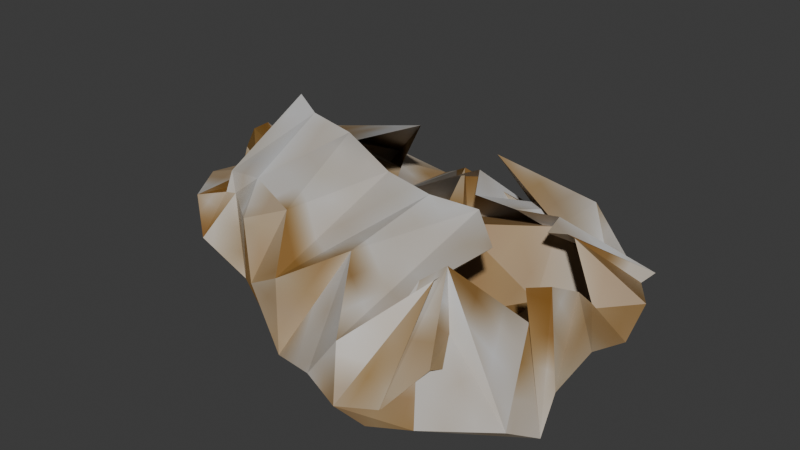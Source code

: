 # Source: tissue.blend  (saved by Blender 5.1.30; exported with 4.5.12 LTS)
import bpy
from mathutils import Matrix  # noqa: F401  (used for matrix-valued properties, if any)

bpy.ops.wm.read_factory_settings(use_empty=True)
scene = bpy.context.scene
scene.name = 'Scene'

# ---- collections
col_collection = bpy.data.collections.new('Collection'); scene.collection.children.link(col_collection)

# ---- images (referenced by path relative to the original .blend; pixels are not part of the script)
import os
ASSET_DIR = os.environ.get("B2B_ASSET_DIR", "")  # directory of the original .blend (textures are referenced by path, not embedded)
HERE = os.path.dirname(os.path.abspath(__file__))  # packed textures are extracted next to this script under _unpacked/

def load_image(name, relpath, width, height, colorspace="sRGB"):
    """Load a texture the original file referenced (path relative to the .blend, or extracted next to this script)."""
    p = next((c for c in (os.path.join(HERE, relpath), os.path.join(ASSET_DIR, relpath)) if relpath and os.path.exists(c)), "")
    if p:
        img = bpy.data.images.load(p, check_existing=True)
        img.name = name
    else:  # same state as the original file: an image datablock whose file is absent (Cycles renders it pink)
        img = bpy.data.images.new(name, width, height)
        img.source = "FILE"
        img.filepath = "//" + (relpath or name)
    img.colorspace_settings.name = colorspace
    return img
img_paper = load_image('paper', '_unpacked/paper.a390c980.png', 32, 32, 'sRGB')

# ---- materials (node trees are filled in below, after node groups)
mat_material = bpy.data.materials.new('Material')
mat_material.alpha_threshold = 0.0
mat_material.use_backface_culling_lightprobe_volume = False
mat_material.roughness = 0.5
mat_material.line_color = (0.0, 0.0, 0.0, 1.0)

# ---- material node trees
mat_material.use_nodes = True; mat_material.node_tree.nodes.clear()
_N = mat_material.node_tree.nodes; _L = mat_material.node_tree.links
n0 = _N.new('ShaderNodeOutputMaterial'); n0.name = 'Material Output'; n0.location = (200, 100)
n1 = _N.new('ShaderNodeBsdfPrincipled'); n1.name = 'Principled BSDF'; n1.location = (-200, 100)
n2 = _N.new('ShaderNodeTexImage'); n2.name = 'Image Texture'; n2.location = (-490, 80)
n2.image = img_paper
_L.new(n1.outputs[0], n0.inputs[0])
_L.new(n2.outputs[0], n1.inputs[0])
n0.is_active_output = True

# ---- world
world_world = bpy.data.worlds.new('World'); scene.world = world_world
world_world.use_nodes = True; world_world.node_tree.nodes.clear()
_N = world_world.node_tree.nodes; _L = world_world.node_tree.links
n0 = _N.new('ShaderNodeOutputWorld'); n0.name = 'World Output'; n0.location = (200, 100)
n1 = _N.new('ShaderNodeBackground'); n1.name = 'Background'; n1.location = (-200, 100)
n1.inputs[0].default_value = (0.05088, 0.05088, 0.05088, 1.0)
_L.new(n1.outputs[0], n0.inputs[0])
n0.is_active_output = True
world_world.color = (0.05088, 0.05088, 0.05088)
world_world.sun_shadow_jitter_overblur = 0.0

# ---- meshes
me_grid = bpy.data.meshes.new('Grid')
me_grid.from_pydata([(-0.06356, 0.025, 0.04873), (-0.04922, 0.01688, 0.04762), (-0.0307, 0.01403, 0.0462), (-0.01147, 0.01128, 0.03852), (0.008834, 0.006906, 0.03814), (0.02432, 0.01194, 0.03591), (0.04061, -0.003587, 0.03466), (0.03838, -0.02817, 0.03382), (0.04418, -0.05857, 0.009611), (0.05087, -0.04546, 0.01854), (0.05348, -0.02764, 0.01178), (-0.06585, 0.0098, 0.0255), (-0.05671, -0.01556, 0.03508), (-0.04079, -0.01885, 0.03817), (-0.01979, -0.02685, 0.03652), (-0.007872, -0.04425, 0.02452), (0.007592, -0.02802, 0.03236), (0.02461, -0.0534, 0.02092), (0.03165, -0.06268, 0.007767), (0.0326, -0.02735, 0.03131), (0.03868, -0.02255, 0.03611), (0.04277, -0.01621, 0.02548), (-0.05567, -0.01392, 0.02694), (-0.0533, -0.02156, 0.03049), (-0.04979, -0.02071, 0.03078), (-0.03125, -0.03435, 0.03289), (-0.01791, -0.04487, 0.01943), (-0.003786, -0.04848, 0.001719), (0.01599, -0.05638, 0.008069), (0.041, -0.0605, 0.004393), (0.05597, -0.05837, 0.008957), (0.07235, -0.04031, 0.005541), (0.05736, -0.008274, 0.0181), (-0.072, -0.01088, 0.02872), (-0.05761, -0.03016, 0.03135), (-0.04941, -0.03607, 0.0207), (-0.03086, -0.03556, 0.01228), (-0.01967, -0.04006, 0.007738), (0.01143, -0.04363, 0.0003997), (0.02685, -0.03377, 0.0001912), (0.03529, -0.04497, -0.0001277), (0.06, -0.04, 0.0), (0.07675, -0.03003, -0.000165), (0.05206, -0.00281, 0.02514), (-0.0738, 0.004889, 0.02575), (-0.0621, -0.000261, 0.02916), (-0.05848, -0.01406, 0.008338), (-0.03828, -0.01762, 0.006152), (-0.01154, -0.02639, 0.0003171), (0.0, -0.02, 0.0), (0.008739, -0.02016, 0.008399), (0.04529, -0.02292, 0.002813), (0.06, -0.02, 0.0), (0.07338, -0.01817, 0.006787), (0.05646, 0.004478, 0.02384), (-0.08024, 0.01274, 0.028), (-0.06457, 0.006973, 0.02305), (-0.05844, 0.002315, 0.005542), (-0.03779, 0.0009846, 0.008517), (-0.02, 0.0, 0.0), (0.008308, -0.00357, 0.003392), (0.02, 0.0, 0.0), (0.03318, 0.002179, 0.007791), (0.05278, -0.005092, -0.0002102), (0.07602, -0.004511, 0.01422), (0.05932, 0.01509, 0.0184), (-0.08278, 0.01909, 0.03245), (-0.07895, 0.01544, 0.005531), (-0.05893, 0.02199, 0.003667), (-0.03876, 0.02181, 0.004413), (-0.02066, 0.01948, 0.002004), (0.0001417, 0.01592, -0.0004845), (0.009539, 0.02191, 0.02231), (0.03699, 0.02739, 0.001026), (0.03556, 0.01201, -0.001215), (0.07648, 0.01457, 0.008063), (0.06254, 0.01781, 0.01445), (-0.08526, 0.02838, 0.03139), (-0.07778, 0.0383, 0.009338), (-0.06, 0.04, 0.0), (-0.03429, 0.03269, -0.001018), (-0.01442, 0.03235, -0.003624), (-0.0004867, 0.03694, 0.001454), (-0.003296, 0.04403, 0.0129), (0.03345, 0.04392, 0.02032), (0.06, 0.04, 0.0), (0.07399, 0.03044, 0.01283), (0.06187, 0.02017, 0.01125), (-0.03888, 0.03904, 0.005943), (-0.0687, 0.03153, 0.03025), (-0.05973, 0.05591, 0.002298), (-0.03805, 0.05929, 0.007978), (-0.02, 0.06, 0.0), (-0.00343, 0.04206, 0.03159), (0.02044, 0.06342, 0.009599), (0.004334, 0.04987, 0.03602), (0.03563, 0.06413, 0.02234), (0.06502, 0.0441, 0.01078), (0.04941, 0.02748, 0.02809), (-0.05045, 0.06514, 0.009753), (-0.07796, 0.05167, 0.02477), (-0.06152, 0.07711, 0.01032), (-0.04018, 0.07945, 0.006146), (-0.006423, 0.04134, 0.03), (-0.009752, 0.07048, 0.004464), (0.008322, 0.07045, 0.008619), (0.02829, 0.07038, 0.01534), (0.03805, 0.05749, 0.006779), (0.06732, 0.04868, 0.01314), (0.04759, 0.02633, 0.02931), (-0.06579, 0.02436, 0.03725), (-0.03474, 0.01619, 0.04067), (-0.02318, 0.04241, 0.04182), (-0.05056, 0.06587, 0.01233), (-0.03358, 0.03891, 0.01346), (-0.001929, 0.04014, 0.03065), (0.003615, 0.04075, 0.03328), (0.009139, 0.03101, 0.0292), (0.0228, 0.03471, 0.02674), (0.03671, 0.03903, 0.02687), (0.04006, 0.02671, 0.02715)], [], [(0, 1, 12, 11), (1, 2, 13, 12), (2, 3, 14, 13), (3, 4, 15, 14), (4, 5, 16, 15), (5, 6, 17, 16), (6, 7, 18, 17), (7, 8, 19, 18), (8, 9, 20, 19), (9, 10, 21, 20), (11, 12, 23, 22), (12, 13, 24, 23), (13, 14, 25, 24), (14, 15, 26, 25), (15, 16, 27, 26), (16, 17, 28, 27), (17, 18, 29, 28), (18, 19, 30, 29), (19, 20, 31, 30), (20, 21, 32, 31), (22, 23, 34, 33), (23, 24, 35, 34), (24, 25, 36, 35), (25, 26, 37, 36), (26, 27, 38, 37), (27, 28, 39, 38), (28, 29, 40, 39), (29, 30, 41, 40), (30, 31, 42, 41), (31, 32, 43, 42), (33, 34, 45, 44), (34, 35, 46, 45), (35, 36, 47, 46), (36, 37, 48, 47), (37, 38, 49, 48), (38, 39, 50, 49), (39, 40, 51, 50), (40, 41, 52, 51), (41, 42, 53, 52), (42, 43, 54, 53), (44, 45, 56, 55), (45, 46, 57, 56), (46, 47, 58, 57), (47, 48, 59, 58), (48, 49, 60, 59), (49, 50, 61, 60), (50, 51, 62, 61), (51, 52, 63, 62), (52, 53, 64, 63), (53, 54, 65, 64), (55, 56, 67, 66), (56, 57, 68, 67), (57, 58, 69, 68), (58, 59, 70, 69), (59, 60, 71, 70), (60, 61, 72, 71), (61, 62, 73, 72), (62, 63, 74, 73), (63, 64, 75, 74), (64, 65, 76, 75), (66, 67, 78, 77), (67, 68, 79, 78), (68, 69, 80, 79), (69, 70, 81, 80), (70, 71, 82, 81), (71, 72, 83, 82), (72, 73, 84, 83), (73, 74, 85, 84), (74, 75, 86, 85), (75, 76, 87, 86), (77, 78, 89, 88), (78, 79, 90, 89), (79, 80, 91, 90), (80, 81, 92, 91), (81, 82, 93, 92), (82, 83, 94, 93), (83, 84, 95, 94), (84, 85, 96, 95), (85, 86, 97, 96), (86, 87, 98, 97), (88, 89, 100, 99), (89, 90, 101, 100), (90, 91, 102, 101), (91, 92, 103, 102), (92, 93, 104, 103), (93, 94, 105, 104), (94, 95, 106, 105), (95, 96, 107, 106), (96, 97, 108, 107), (97, 98, 109, 108), (99, 100, 111, 110), (100, 101, 112, 111), (101, 102, 113, 112), (102, 103, 114, 113), (103, 104, 115, 114), (104, 105, 116, 115), (105, 106, 117, 116), (106, 107, 118, 117), (107, 108, 119, 118), (108, 109, 120, 119)])
_uv = me_grid.uv_layers.new(name='UVMap')
_uv.uv.foreach_set('vector', [0.7039, 3.843e-08, 0.744, 0.04884, 0.6771, 0.1555, 0.6435, 0.08427, 0.744, 0.04884, 0.8003, 0.08951, 0.7332, 0.1848, 0.6771, 0.1555, 0.5527, 0.7235, 0.5278, 0.656, 0.6675, 0.6396, 0.6705, 0.7235, 0.5278, 0.656, 0.5146, 0.5783, 0.6981, 0.5826, 0.6675, 0.6396, 0.5146, 0.5783, 0.4739, 0.5307, 0.6297, 0.5429, 0.6981, 0.5826, 0.4739, 0.5307, 0.5035, 0.454, 0.6813, 0.4574, 0.6297, 0.5429, 0.2161, 0.6255, 0.2023, 0.698, 0.1294, 0.8476, 0.1286, 0.7842, 0.02175, 0.9734, 0.04765, 0.8747, 1.648e-08, 0.9782, 6.964e-09, 0.8607, 1.0, 0.1895, 0.9696, 0.1397, 0.9752, 0.02023, 1.0, 0.03746, 0.9712, 0.7513, 0.9063, 0.7208, 0.9229, 0.643, 0.9712, 0.6315, 0.05183, 0.9876, 0.05183, 0.8799, 0.07708, 0.8607, 0.07995, 0.8936, 0.6771, 0.1555, 0.7332, 0.1848, 0.6886, 0.1897, 0.676, 0.1871, 0.7332, 0.1848, 0.7941, 0.245, 0.7454, 0.2554, 0.6886, 0.1897, 0.7941, 0.245, 0.8003, 0.3375, 0.7574, 0.3327, 0.7454, 0.2554, 0.9172, 0.1163, 0.9696, 0.04227, 0.9696, 0.1895, 0.8998, 0.1425, 0.09376, 0.6646, 0.1286, 0.7842, 0.07716, 0.8099, 3.186e-08, 0.7765, 0.1286, 0.7842, 0.1294, 0.8476, 0.1565, 0.8591, 0.07716, 0.8099, 0.1294, 0.8476, 0.1784, 0.6941, 0.2161, 0.8607, 0.1565, 0.8591, 0.665, 0.731, 0.6981, 0.7235, 0.6981, 0.8831, 0.612, 0.8463, 0.7385, 0.4208, 0.7096, 0.446, 0.6435, 0.454, 0.6435, 0.3394, 0.07995, 0.9079, 0.09158, 0.8766, 0.1243, 0.8607, 0.1243, 0.9519, 0.4638, 0.7755, 0.4738, 0.7688, 0.4738, 0.8325, 0.437, 0.7975, 0.6886, 0.1897, 0.7454, 0.2554, 0.7067, 0.298, 0.6618, 0.2542, 0.1681, 0.8607, 0.1681, 0.9423, 0.1266, 0.9606, 0.1243, 0.9192, 0.4586, 0.2759, 0.4518, 0.3321, 0.424, 0.3867, 0.4339, 0.2668, 0.4518, 0.3321, 0.4739, 0.4114, 0.3781, 0.4391, 0.424, 0.3867, 0.4739, 0.4114, 0.4722, 0.5085, 0.4146, 0.4777, 0.3781, 0.4391, 0.4722, 0.5085, 0.4586, 0.5636, 0.3818, 0.5682, 0.4146, 0.4777, 0.4586, 0.5636, 0.3795, 0.6148, 0.3348, 0.6255, 0.3818, 0.5682, 0.4144, 0.9801, 0.4264, 0.8862, 0.4144, 0.8539, 0.4568, 0.9815, 0.927, 0.5365, 0.9539, 0.4478, 0.9757, 0.5613, 0.9412, 0.5966, 0.8327, 0.719, 0.7889, 0.7537, 0.7408, 0.667, 0.8086, 0.6061, 0.4451, 0.1515, 0.4267, 0.2216, 0.3601, 0.183, 0.3602, 0.1044, 0.4267, 0.2216, 0.4339, 0.2668, 0.3732, 0.2896, 0.3601, 0.183, 0.4339, 0.2668, 0.424, 0.3867, 0.3424, 0.3294, 0.3732, 0.2896, 0.424, 0.3867, 0.3781, 0.4391, 0.3436, 0.3622, 0.3424, 0.3294, 0.3781, 0.4391, 0.4146, 0.4777, 0.3288, 0.5022, 0.3436, 0.3622, 0.4146, 0.4777, 0.3818, 0.5682, 0.3074, 0.5562, 0.3288, 0.5022, 0.3818, 0.5682, 0.3348, 0.6255, 0.2974, 0.6054, 0.3074, 0.5562, 0.4568, 0.9815, 0.4144, 0.8539, 0.4447, 0.8452, 0.4646, 0.9383, 0.9412, 0.5966, 0.9757, 0.5613, 0.978, 0.5937, 0.927, 0.6315, 0.8086, 0.6061, 0.7408, 0.667, 0.7187, 0.6087, 0.7849, 0.5789, 0.3602, 0.1044, 0.3601, 0.183, 0.2922, 0.1736, 0.2973, 0.09487, 0.3601, 0.183, 0.3732, 0.2896, 0.2797, 0.2418, 0.2922, 0.1736, 0.3732, 0.2896, 0.3424, 0.3294, 0.2788, 0.3508, 0.2797, 0.2418, 0.3424, 0.3294, 0.3436, 0.3622, 0.2563, 0.3929, 0.2788, 0.3508, 0.3436, 0.3622, 0.3288, 0.5022, 0.2458, 0.4411, 0.2563, 0.3929, 0.3288, 0.5022, 0.3074, 0.5562, 0.256, 0.5199, 0.2458, 0.4411, 0.7385, 0.4095, 0.74, 0.3573, 0.7921, 0.3394, 0.7921, 0.4389, 0.3961, 0.6255, 0.4348, 0.7027, 0.4112, 0.7426, 0.3721, 0.6607, 0.8184, 0.5375, 0.7849, 0.5789, 0.7356, 0.5365, 0.8327, 0.5101, 0.7849, 0.5789, 0.7187, 0.6087, 0.6981, 0.5376, 0.7356, 0.5365, 0.2973, 0.09487, 0.2922, 0.1736, 0.2125, 0.1576, 0.2231, 0.08126, 0.2922, 0.1736, 0.2797, 0.2418, 0.209, 0.2275, 0.2125, 0.1576, 0.2797, 0.2418, 0.2788, 0.3508, 0.2084, 0.3083, 0.209, 0.2275, 0.8531, 0.6229, 0.8327, 0.6315, 0.8327, 0.5063, 0.9066, 0.5691, 0.2563, 0.3929, 0.2458, 0.4411, 0.1452, 0.4407, 0.196, 0.3394, 0.2161, 0.9449, 0.1681, 0.9977, 0.1738, 0.9153, 0.1681, 0.8607, 0.256, 0.5199, 0.25, 0.6069, 0.1746, 0.5974, 0.2017, 0.4446, 0.3721, 0.6607, 0.4112, 0.7426, 0.3956, 0.753, 0.3474, 0.7334, 0.8327, 0.5101, 0.7356, 0.5365, 0.7305, 0.454, 0.8253, 0.4738, 0.2604, 0.009459, 0.2231, 0.08126, 0.1542, 0.06654, 0.1773, -4.474e-08, 0.2231, 0.08126, 0.2125, 0.1576, 0.1657, 0.1682, 0.1542, 0.06654, 0.2125, 0.1576, 0.209, 0.2275, 0.1536, 0.2436, 0.1657, 0.1682, 0.209, 0.2275, 0.2084, 0.3083, 0.1318, 0.2933, 0.1536, 0.2436, 0.9066, 0.5691, 0.8327, 0.5063, 0.9153, 0.454, 0.927, 0.504, 0.196, 0.3394, 0.1452, 0.4407, 0.09884, 0.4166, 0.1148, 0.278, 0.1452, 0.4407, 0.2017, 0.4446, 0.08411, 0.5201, 0.09884, 0.4166, 0.2017, 0.4446, 0.1746, 0.5974, 0.1202, 0.5782, 0.08411, 0.5201, 0.3474, 0.7334, 0.3956, 0.753, 0.3948, 0.7657, 0.339, 0.7854, 0.8177, 1.97e-09, 0.8618, 0.05075, 0.8003, 0.06219, 0.8003, 0.1856, 0.5385, 0.8402, 0.4829, 0.8633, 0.4739, 0.8059, 0.6075, 0.8633, 0.1542, 0.06654, 0.1657, 0.1682, 0.07502, 0.1376, 0.09643, 0.05794, 0.1657, 0.1682, 0.1536, 0.2436, 0.05643, 0.2057, 0.07502, 0.1376, 0.8026, 0.8638, 0.8121, 0.8174, 0.8974, 0.7537, 0.8974, 0.8953, 0.4144, 0.9558, 0.3921, 0.9104, 0.339, 0.9558, 0.4095, 0.8452, 0.8327, 0.7525, 0.8327, 0.6315, 0.9063, 0.6919, 0.8631, 0.7198, 0.09884, 0.4166, 0.08411, 0.5201, 0.02371, 0.4126, 0.1043, 0.3024, 0.9544, 0.8925, 0.8974, 0.9495, 0.9065, 0.8885, 0.8974, 0.7537, 0.339, 0.7854, 0.3948, 0.7657, 0.4348, 0.7852, 0.3557, 0.8452, 0.8003, 0.1856, 0.8003, 0.06219, 0.8873, 0.06721, 0.8998, 0.1895, 0.6075, 0.8633, 0.4739, 0.8059, 0.4818, 0.7235, 0.5785, 0.7831, 0.09643, 0.05794, 0.07502, 0.1376, -3.277e-08, 0.1175, 0.02403, 0.03809, 0.8952, 0.3478, 0.8764, 0.3067, 0.933, 0.1895, 0.933, 0.3994, 0.6981, 0.7841, 0.8026, 0.7627, 0.6997, 0.837, 0.7958, 0.7537, 0.8026, 0.7627, 0.8026, 0.8964, 0.7505, 0.8831, 0.6997, 0.837, 0.4348, 0.7462, 0.4738, 0.6255, 0.4738, 0.7688, 0.4367, 0.7274, 0.1043, 0.3024, 0.02371, 0.4126, 0.03645, 0.4264, -2.037e-08, 0.3814, 0.9836, 0.1895, 0.9635, 0.33, 0.9836, 0.3266, 0.933, 0.2184, 0.4739, 0.9782, 0.4908, 0.8727, 0.4916, 0.8633, 0.4916, 0.9901, 0.8764, 0.4137, 0.8003, 0.3498, 0.8764, 0.1895, 0.821, 0.2319, 0.339, 0.8479, 0.2161, 0.8749, 0.2382, 0.6537, 0.339, 0.6255, 0.9781, 0.9816, 0.9682, 0.9306, 0.9544, 0.9259, 0.9781, 0.7537, 0.4739, 0.4245, 0.617, 0.2676, 0.624, 0.375, 0.5364, 0.454, 0.617, 0.2676, 0.4851, 0.3056, 0.6193, 0.2498, 0.624, 0.375, 0.4851, 0.3056, 0.4786, 0.2359, 0.6166, 0.2282, 0.6193, 0.2498, 0.4786, 0.2359, 0.4739, 0.158, 0.6435, 0.2037, 0.6166, 0.2282, 0.4739, 0.158, 0.5044, 0.1175, 0.6187, 0.1551, 0.6435, 0.2037, 0.5044, 0.1175, 0.5249, -2.025e-08, 0.5946, 0.1049, 0.6187, 0.1551, 0.5249, -2.025e-08, 0.6362, 0.05614, 0.6371, 0.08557, 0.5946, 0.1049])
me_grid.materials.append(mat_material)
me_grid.update()

# ---- objects
ob_grid = bpy.data.objects.new('Grid', me_grid)

# ---- transforms, parenting, visibility, modifiers, constraints
ob_grid.location = (0.0, 0.0, 0.0)

# ---- collection membership
col_collection.objects.link(ob_grid)

# ---- scene / render settings (as saved in the file)
scene.frame_start = 1; scene.frame_end = 250; scene.frame_set(1)
scene.render.engine = 'BLENDER_EEVEE_NEXT'
scene.render.bake_bias = 0.0
scene.render.bake_samples = 0
scene.cycles.sampling_pattern = 'TABULATED_SOBOL'
scene.eevee.use_volume_custom_range = False
bpy.context.view_layer.update()

# ---- added for rendering (the .blend has no active camera and no usable light): camera, sun
cam_auto = bpy.data.cameras.new('AutoCamera')
cam_auto.lens = 50.0
cam_auto.sensor_width = 36.0
cam_auto.clip_end = 1000.0
ob_auto_camera = bpy.data.objects.new('AutoCamera', cam_auto)
scene.collection.objects.link(ob_auto_camera)
ob_auto_camera.location = (0.200949, -0.237858, 0.18672)
ob_auto_camera.rotation_euler = (1.09748, -7.21219e-08, 0.694738)
scene.camera = ob_auto_camera
light_auto_sun = bpy.data.lights.new('AutoSun', 'SUN')
light_auto_sun.energy = 3.0
light_auto_sun.angle = 0.0523599
ob_auto_sun = bpy.data.objects.new('AutoSun', light_auto_sun)
scene.collection.objects.link(ob_auto_sun)
ob_auto_sun.rotation_euler = (0.872665, 0.174533, 0.523599)
bpy.context.view_layer.update()
